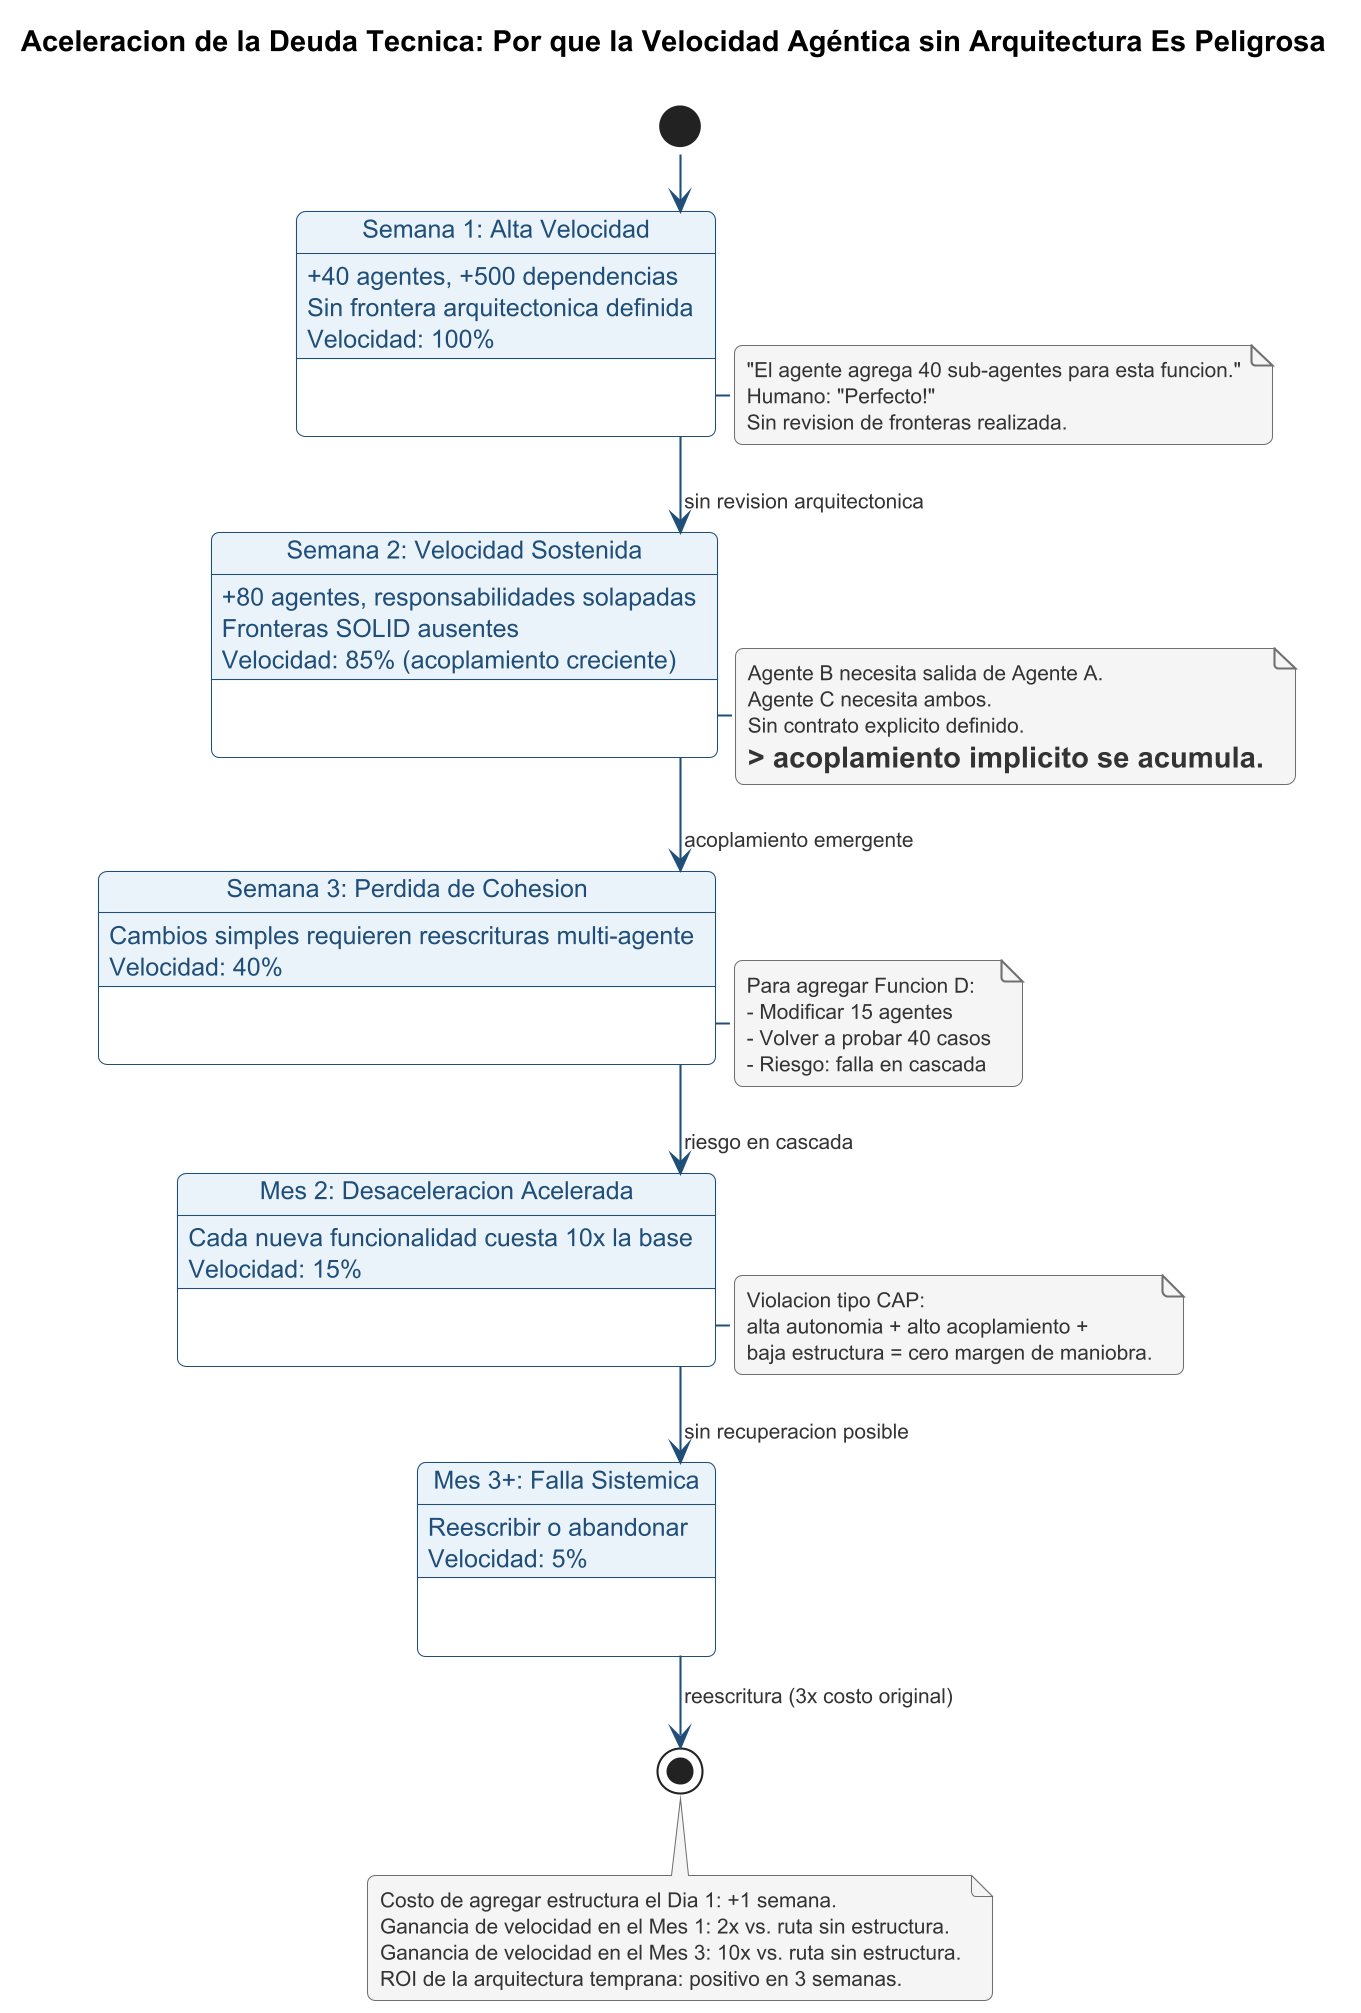

The diagram above was rendered by PlantUML. Its source (embedded in the PNG):
@startuml c60_technical_debt_spiral_es
!pragma layout smetana
skinparam dpi 200
skinparam shadowing false
skinparam backgroundColor #FFFFFF
skinparam roundcorner 8
skinparam defaultFontName SansSerif
skinparam defaultFontSize 12

skinparam state {
  BorderColor #1F4E79
  BackgroundColor #EBF3FA
  FontColor #1F4E79
}
skinparam note {
  BorderColor #707070
  BackgroundColor #F5F5F5
  FontColor #333333
  FontSize 10
}
skinparam arrow {
  Color #1F4E79
  FontColor #333333
  FontSize 10
}

title Aceleracion de la Deuda Tecnica: Por que la Velocidad Agéntica sin Arquitectura Es Peligrosa

state "Semana 1: Alta Velocidad" as w1 {
  w1 : +40 agentes, +500 dependencias
  w1 : Sin frontera arquitectonica definida
  w1 : Velocidad: 100%
}

state "Semana 2: Velocidad Sostenida" as w2 {
  w2 : +80 agentes, responsabilidades solapadas
  w2 : Fronteras SOLID ausentes
  w2 : Velocidad: 85% (acoplamiento creciente)
}

state "Semana 3: Perdida de Cohesion" as w3 {
  w3 : Cambios simples requieren reescrituras multi-agente
  w3 : Velocidad: 40%
}

state "Mes 2: Desaceleracion Acelerada" as m2 {
  m2 : Cada nueva funcionalidad cuesta 10x la base
  m2 : Velocidad: 15%
}

state "Mes 3+: Falla Sistemica" as m3 {
  m3 : Reescribir o abandonar
  m3 : Velocidad: 5%
}

[*] --> w1
w1 --> w2 : sin revision arquitectonica
note right of w1
  "El agente agrega 40 sub-agentes para esta funcion."
  Humano: "Perfecto!"
  Sin revision de fronteras realizada.
end note

w2 --> w3 : acoplamiento emergente
note right of w2
  Agente B necesita salida de Agente A.
  Agente C necesita ambos.
  Sin contrato explicito definido.
  => acoplamiento implicito se acumula.
end note

w3 --> m2 : riesgo en cascada
note right of w3
  Para agregar Funcion D:
  - Modificar 15 agentes
  - Volver a probar 40 casos
  - Riesgo: falla en cascada
end note

m2 --> m3 : sin recuperacion posible
note right of m2
  Violacion tipo CAP:
  alta autonomia + alto acoplamiento +
  baja estructura = cero margen de maniobra.
end note

m3 --> [*] : reescritura (3x costo original)

note bottom
  Costo de agregar estructura el Dia 1: +1 semana.
  Ganancia de velocidad en el Mes 1: 2x vs. ruta sin estructura.
  Ganancia de velocidad en el Mes 3: 10x vs. ruta sin estructura.
  ROI de la arquitectura temprana: positivo en 3 semanas.
end note

@enduml